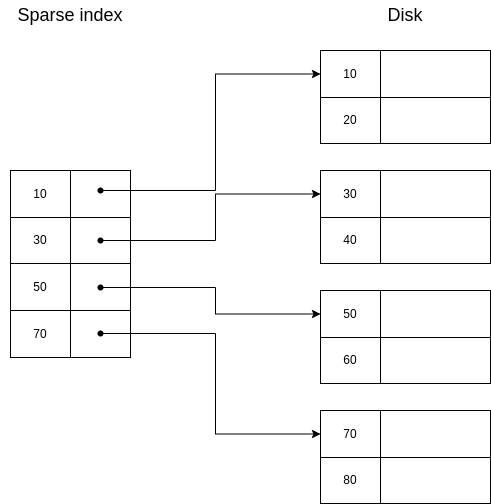

The diagram above was exported from draw.io. Its source (the exported page's mxGraphModel, read from the mxfile embedded in the PNG):
<mxGraphModel dx="992" dy="469" grid="1" gridSize="10" guides="1" tooltips="1" connect="1" arrows="1" fold="1" page="1" pageScale="1" pageWidth="827" pageHeight="1169" math="0" shadow="0">
  <root>
    <mxCell id="0" />
    <mxCell id="1" parent="0" />
    <mxCell id="vwkr8hFOOobxMgtaAEhr-1" value="" style="childLayout=tableLayout;recursiveResize=0;shadow=0;fillColor=none;" vertex="1" parent="1">
      <mxGeometry x="160" y="200" width="120" height="187" as="geometry" />
    </mxCell>
    <mxCell id="vwkr8hFOOobxMgtaAEhr-2" value="" style="shape=tableRow;horizontal=0;startSize=0;swimlaneHead=0;swimlaneBody=0;top=0;left=0;bottom=0;right=0;dropTarget=0;collapsible=0;recursiveResize=0;expand=0;fontStyle=0;fillColor=none;strokeColor=inherit;" vertex="1" parent="vwkr8hFOOobxMgtaAEhr-1">
      <mxGeometry width="120" height="47" as="geometry" />
    </mxCell>
    <mxCell id="vwkr8hFOOobxMgtaAEhr-3" value="10" style="connectable=0;recursiveResize=0;strokeColor=inherit;fillColor=none;align=center;whiteSpace=wrap;html=1;" vertex="1" parent="vwkr8hFOOobxMgtaAEhr-2">
      <mxGeometry width="60" height="47" as="geometry">
        <mxRectangle width="60" height="47" as="alternateBounds" />
      </mxGeometry>
    </mxCell>
    <mxCell id="vwkr8hFOOobxMgtaAEhr-4" value="" style="connectable=0;recursiveResize=0;strokeColor=inherit;fillColor=none;align=center;whiteSpace=wrap;html=1;" vertex="1" parent="vwkr8hFOOobxMgtaAEhr-2">
      <mxGeometry x="60" width="60" height="47" as="geometry">
        <mxRectangle width="60" height="47" as="alternateBounds" />
      </mxGeometry>
    </mxCell>
    <mxCell id="vwkr8hFOOobxMgtaAEhr-6" style="shape=tableRow;horizontal=0;startSize=0;swimlaneHead=0;swimlaneBody=0;top=0;left=0;bottom=0;right=0;dropTarget=0;collapsible=0;recursiveResize=0;expand=0;fontStyle=0;fillColor=none;strokeColor=inherit;" vertex="1" parent="vwkr8hFOOobxMgtaAEhr-1">
      <mxGeometry y="47" width="120" height="46" as="geometry" />
    </mxCell>
    <mxCell id="vwkr8hFOOobxMgtaAEhr-7" value="30" style="connectable=0;recursiveResize=0;strokeColor=inherit;fillColor=none;align=center;whiteSpace=wrap;html=1;" vertex="1" parent="vwkr8hFOOobxMgtaAEhr-6">
      <mxGeometry width="60" height="46" as="geometry">
        <mxRectangle width="60" height="46" as="alternateBounds" />
      </mxGeometry>
    </mxCell>
    <mxCell id="vwkr8hFOOobxMgtaAEhr-8" value="" style="connectable=0;recursiveResize=0;strokeColor=inherit;fillColor=none;align=center;whiteSpace=wrap;html=1;" vertex="1" parent="vwkr8hFOOobxMgtaAEhr-6">
      <mxGeometry x="60" width="60" height="46" as="geometry">
        <mxRectangle width="60" height="46" as="alternateBounds" />
      </mxGeometry>
    </mxCell>
    <mxCell id="vwkr8hFOOobxMgtaAEhr-10" style="shape=tableRow;horizontal=0;startSize=0;swimlaneHead=0;swimlaneBody=0;top=0;left=0;bottom=0;right=0;dropTarget=0;collapsible=0;recursiveResize=0;expand=0;fontStyle=0;fillColor=none;strokeColor=inherit;" vertex="1" parent="vwkr8hFOOobxMgtaAEhr-1">
      <mxGeometry y="93" width="120" height="47" as="geometry" />
    </mxCell>
    <mxCell id="vwkr8hFOOobxMgtaAEhr-11" value="50" style="connectable=0;recursiveResize=0;strokeColor=inherit;fillColor=none;align=center;whiteSpace=wrap;html=1;" vertex="1" parent="vwkr8hFOOobxMgtaAEhr-10">
      <mxGeometry width="60" height="47" as="geometry">
        <mxRectangle width="60" height="47" as="alternateBounds" />
      </mxGeometry>
    </mxCell>
    <mxCell id="vwkr8hFOOobxMgtaAEhr-12" value="" style="connectable=0;recursiveResize=0;strokeColor=inherit;fillColor=none;align=center;whiteSpace=wrap;html=1;" vertex="1" parent="vwkr8hFOOobxMgtaAEhr-10">
      <mxGeometry x="60" width="60" height="47" as="geometry">
        <mxRectangle width="60" height="47" as="alternateBounds" />
      </mxGeometry>
    </mxCell>
    <mxCell id="vwkr8hFOOobxMgtaAEhr-14" style="shape=tableRow;horizontal=0;startSize=0;swimlaneHead=0;swimlaneBody=0;top=0;left=0;bottom=0;right=0;dropTarget=0;collapsible=0;recursiveResize=0;expand=0;fontStyle=0;fillColor=none;strokeColor=inherit;" vertex="1" parent="vwkr8hFOOobxMgtaAEhr-1">
      <mxGeometry y="140" width="120" height="47" as="geometry" />
    </mxCell>
    <mxCell id="vwkr8hFOOobxMgtaAEhr-15" value="70" style="connectable=0;recursiveResize=0;strokeColor=inherit;fillColor=none;align=center;whiteSpace=wrap;html=1;" vertex="1" parent="vwkr8hFOOobxMgtaAEhr-14">
      <mxGeometry width="60" height="47" as="geometry">
        <mxRectangle width="60" height="47" as="alternateBounds" />
      </mxGeometry>
    </mxCell>
    <mxCell id="vwkr8hFOOobxMgtaAEhr-16" style="connectable=0;recursiveResize=0;strokeColor=inherit;fillColor=none;align=center;whiteSpace=wrap;html=1;" vertex="1" parent="vwkr8hFOOobxMgtaAEhr-14">
      <mxGeometry x="60" width="60" height="47" as="geometry">
        <mxRectangle width="60" height="47" as="alternateBounds" />
      </mxGeometry>
    </mxCell>
    <mxCell id="vwkr8hFOOobxMgtaAEhr-30" value="" style="childLayout=tableLayout;recursiveResize=0;shadow=0;fillColor=none;" vertex="1" parent="1">
      <mxGeometry x="470" y="80" width="170" height="93" as="geometry" />
    </mxCell>
    <mxCell id="vwkr8hFOOobxMgtaAEhr-31" value="" style="shape=tableRow;horizontal=0;startSize=0;swimlaneHead=0;swimlaneBody=0;top=0;left=0;bottom=0;right=0;dropTarget=0;collapsible=0;recursiveResize=0;expand=0;fontStyle=0;fillColor=none;strokeColor=inherit;" vertex="1" parent="vwkr8hFOOobxMgtaAEhr-30">
      <mxGeometry width="170" height="47" as="geometry" />
    </mxCell>
    <mxCell id="vwkr8hFOOobxMgtaAEhr-32" value="10" style="connectable=0;recursiveResize=0;strokeColor=inherit;fillColor=none;align=center;whiteSpace=wrap;html=1;" vertex="1" parent="vwkr8hFOOobxMgtaAEhr-31">
      <mxGeometry width="60" height="47" as="geometry">
        <mxRectangle width="60" height="47" as="alternateBounds" />
      </mxGeometry>
    </mxCell>
    <mxCell id="vwkr8hFOOobxMgtaAEhr-33" value="" style="connectable=0;recursiveResize=0;strokeColor=inherit;fillColor=none;align=center;whiteSpace=wrap;html=1;" vertex="1" parent="vwkr8hFOOobxMgtaAEhr-31">
      <mxGeometry x="60" width="110" height="47" as="geometry">
        <mxRectangle width="110" height="47" as="alternateBounds" />
      </mxGeometry>
    </mxCell>
    <mxCell id="vwkr8hFOOobxMgtaAEhr-34" style="shape=tableRow;horizontal=0;startSize=0;swimlaneHead=0;swimlaneBody=0;top=0;left=0;bottom=0;right=0;dropTarget=0;collapsible=0;recursiveResize=0;expand=0;fontStyle=0;fillColor=none;strokeColor=inherit;" vertex="1" parent="vwkr8hFOOobxMgtaAEhr-30">
      <mxGeometry y="47" width="170" height="46" as="geometry" />
    </mxCell>
    <mxCell id="vwkr8hFOOobxMgtaAEhr-35" value="20" style="connectable=0;recursiveResize=0;strokeColor=inherit;fillColor=none;align=center;whiteSpace=wrap;html=1;" vertex="1" parent="vwkr8hFOOobxMgtaAEhr-34">
      <mxGeometry width="60" height="46" as="geometry">
        <mxRectangle width="60" height="46" as="alternateBounds" />
      </mxGeometry>
    </mxCell>
    <mxCell id="vwkr8hFOOobxMgtaAEhr-36" value="" style="connectable=0;recursiveResize=0;strokeColor=inherit;fillColor=none;align=center;whiteSpace=wrap;html=1;" vertex="1" parent="vwkr8hFOOobxMgtaAEhr-34">
      <mxGeometry x="60" width="110" height="46" as="geometry">
        <mxRectangle width="110" height="46" as="alternateBounds" />
      </mxGeometry>
    </mxCell>
    <mxCell id="vwkr8hFOOobxMgtaAEhr-43" value="" style="childLayout=tableLayout;recursiveResize=0;shadow=0;fillColor=none;" vertex="1" parent="1">
      <mxGeometry x="470" y="200" width="170" height="93" as="geometry" />
    </mxCell>
    <mxCell id="vwkr8hFOOobxMgtaAEhr-44" value="" style="shape=tableRow;horizontal=0;startSize=0;swimlaneHead=0;swimlaneBody=0;top=0;left=0;bottom=0;right=0;dropTarget=0;collapsible=0;recursiveResize=0;expand=0;fontStyle=0;fillColor=none;strokeColor=inherit;" vertex="1" parent="vwkr8hFOOobxMgtaAEhr-43">
      <mxGeometry width="170" height="47" as="geometry" />
    </mxCell>
    <mxCell id="vwkr8hFOOobxMgtaAEhr-45" value="30" style="connectable=0;recursiveResize=0;strokeColor=inherit;fillColor=none;align=center;whiteSpace=wrap;html=1;" vertex="1" parent="vwkr8hFOOobxMgtaAEhr-44">
      <mxGeometry width="60" height="47" as="geometry">
        <mxRectangle width="60" height="47" as="alternateBounds" />
      </mxGeometry>
    </mxCell>
    <mxCell id="vwkr8hFOOobxMgtaAEhr-46" value="" style="connectable=0;recursiveResize=0;strokeColor=inherit;fillColor=none;align=center;whiteSpace=wrap;html=1;" vertex="1" parent="vwkr8hFOOobxMgtaAEhr-44">
      <mxGeometry x="60" width="110" height="47" as="geometry">
        <mxRectangle width="110" height="47" as="alternateBounds" />
      </mxGeometry>
    </mxCell>
    <mxCell id="vwkr8hFOOobxMgtaAEhr-47" style="shape=tableRow;horizontal=0;startSize=0;swimlaneHead=0;swimlaneBody=0;top=0;left=0;bottom=0;right=0;dropTarget=0;collapsible=0;recursiveResize=0;expand=0;fontStyle=0;fillColor=none;strokeColor=inherit;" vertex="1" parent="vwkr8hFOOobxMgtaAEhr-43">
      <mxGeometry y="47" width="170" height="46" as="geometry" />
    </mxCell>
    <mxCell id="vwkr8hFOOobxMgtaAEhr-48" value="40" style="connectable=0;recursiveResize=0;strokeColor=inherit;fillColor=none;align=center;whiteSpace=wrap;html=1;" vertex="1" parent="vwkr8hFOOobxMgtaAEhr-47">
      <mxGeometry width="60" height="46" as="geometry">
        <mxRectangle width="60" height="46" as="alternateBounds" />
      </mxGeometry>
    </mxCell>
    <mxCell id="vwkr8hFOOobxMgtaAEhr-49" value="" style="connectable=0;recursiveResize=0;strokeColor=inherit;fillColor=none;align=center;whiteSpace=wrap;html=1;" vertex="1" parent="vwkr8hFOOobxMgtaAEhr-47">
      <mxGeometry x="60" width="110" height="46" as="geometry">
        <mxRectangle width="110" height="46" as="alternateBounds" />
      </mxGeometry>
    </mxCell>
    <mxCell id="vwkr8hFOOobxMgtaAEhr-50" value="" style="childLayout=tableLayout;recursiveResize=0;shadow=0;fillColor=none;" vertex="1" parent="1">
      <mxGeometry x="470" y="320" width="170" height="93" as="geometry" />
    </mxCell>
    <mxCell id="vwkr8hFOOobxMgtaAEhr-51" value="" style="shape=tableRow;horizontal=0;startSize=0;swimlaneHead=0;swimlaneBody=0;top=0;left=0;bottom=0;right=0;dropTarget=0;collapsible=0;recursiveResize=0;expand=0;fontStyle=0;fillColor=none;strokeColor=inherit;" vertex="1" parent="vwkr8hFOOobxMgtaAEhr-50">
      <mxGeometry width="170" height="47" as="geometry" />
    </mxCell>
    <mxCell id="vwkr8hFOOobxMgtaAEhr-52" value="50" style="connectable=0;recursiveResize=0;strokeColor=inherit;fillColor=none;align=center;whiteSpace=wrap;html=1;" vertex="1" parent="vwkr8hFOOobxMgtaAEhr-51">
      <mxGeometry width="60" height="47" as="geometry">
        <mxRectangle width="60" height="47" as="alternateBounds" />
      </mxGeometry>
    </mxCell>
    <mxCell id="vwkr8hFOOobxMgtaAEhr-53" value="" style="connectable=0;recursiveResize=0;strokeColor=inherit;fillColor=none;align=center;whiteSpace=wrap;html=1;" vertex="1" parent="vwkr8hFOOobxMgtaAEhr-51">
      <mxGeometry x="60" width="110" height="47" as="geometry">
        <mxRectangle width="110" height="47" as="alternateBounds" />
      </mxGeometry>
    </mxCell>
    <mxCell id="vwkr8hFOOobxMgtaAEhr-54" style="shape=tableRow;horizontal=0;startSize=0;swimlaneHead=0;swimlaneBody=0;top=0;left=0;bottom=0;right=0;dropTarget=0;collapsible=0;recursiveResize=0;expand=0;fontStyle=0;fillColor=none;strokeColor=inherit;" vertex="1" parent="vwkr8hFOOobxMgtaAEhr-50">
      <mxGeometry y="47" width="170" height="46" as="geometry" />
    </mxCell>
    <mxCell id="vwkr8hFOOobxMgtaAEhr-55" value="60" style="connectable=0;recursiveResize=0;strokeColor=inherit;fillColor=none;align=center;whiteSpace=wrap;html=1;" vertex="1" parent="vwkr8hFOOobxMgtaAEhr-54">
      <mxGeometry width="60" height="46" as="geometry">
        <mxRectangle width="60" height="46" as="alternateBounds" />
      </mxGeometry>
    </mxCell>
    <mxCell id="vwkr8hFOOobxMgtaAEhr-56" value="" style="connectable=0;recursiveResize=0;strokeColor=inherit;fillColor=none;align=center;whiteSpace=wrap;html=1;" vertex="1" parent="vwkr8hFOOobxMgtaAEhr-54">
      <mxGeometry x="60" width="110" height="46" as="geometry">
        <mxRectangle width="110" height="46" as="alternateBounds" />
      </mxGeometry>
    </mxCell>
    <mxCell id="vwkr8hFOOobxMgtaAEhr-57" value="" style="childLayout=tableLayout;recursiveResize=0;shadow=0;fillColor=none;" vertex="1" parent="1">
      <mxGeometry x="470" y="440" width="170" height="93" as="geometry" />
    </mxCell>
    <mxCell id="vwkr8hFOOobxMgtaAEhr-58" value="" style="shape=tableRow;horizontal=0;startSize=0;swimlaneHead=0;swimlaneBody=0;top=0;left=0;bottom=0;right=0;dropTarget=0;collapsible=0;recursiveResize=0;expand=0;fontStyle=0;fillColor=none;strokeColor=inherit;" vertex="1" parent="vwkr8hFOOobxMgtaAEhr-57">
      <mxGeometry width="170" height="47" as="geometry" />
    </mxCell>
    <mxCell id="vwkr8hFOOobxMgtaAEhr-59" value="70" style="connectable=0;recursiveResize=0;strokeColor=inherit;fillColor=none;align=center;whiteSpace=wrap;html=1;" vertex="1" parent="vwkr8hFOOobxMgtaAEhr-58">
      <mxGeometry width="60" height="47" as="geometry">
        <mxRectangle width="60" height="47" as="alternateBounds" />
      </mxGeometry>
    </mxCell>
    <mxCell id="vwkr8hFOOobxMgtaAEhr-60" value="" style="connectable=0;recursiveResize=0;strokeColor=inherit;fillColor=none;align=center;whiteSpace=wrap;html=1;" vertex="1" parent="vwkr8hFOOobxMgtaAEhr-58">
      <mxGeometry x="60" width="110" height="47" as="geometry">
        <mxRectangle width="110" height="47" as="alternateBounds" />
      </mxGeometry>
    </mxCell>
    <mxCell id="vwkr8hFOOobxMgtaAEhr-61" style="shape=tableRow;horizontal=0;startSize=0;swimlaneHead=0;swimlaneBody=0;top=0;left=0;bottom=0;right=0;dropTarget=0;collapsible=0;recursiveResize=0;expand=0;fontStyle=0;fillColor=none;strokeColor=inherit;" vertex="1" parent="vwkr8hFOOobxMgtaAEhr-57">
      <mxGeometry y="47" width="170" height="46" as="geometry" />
    </mxCell>
    <mxCell id="vwkr8hFOOobxMgtaAEhr-62" value="80" style="connectable=0;recursiveResize=0;strokeColor=inherit;fillColor=none;align=center;whiteSpace=wrap;html=1;" vertex="1" parent="vwkr8hFOOobxMgtaAEhr-61">
      <mxGeometry width="60" height="46" as="geometry">
        <mxRectangle width="60" height="46" as="alternateBounds" />
      </mxGeometry>
    </mxCell>
    <mxCell id="vwkr8hFOOobxMgtaAEhr-63" value="" style="connectable=0;recursiveResize=0;strokeColor=inherit;fillColor=none;align=center;whiteSpace=wrap;html=1;" vertex="1" parent="vwkr8hFOOobxMgtaAEhr-61">
      <mxGeometry x="60" width="110" height="46" as="geometry">
        <mxRectangle width="110" height="46" as="alternateBounds" />
      </mxGeometry>
    </mxCell>
    <mxCell id="vwkr8hFOOobxMgtaAEhr-64" value="&lt;font style=&quot;font-size: 18px;&quot;&gt;Sparse index&lt;/font&gt;" style="text;html=1;strokeColor=none;fillColor=none;align=center;verticalAlign=middle;whiteSpace=wrap;rounded=0;" vertex="1" parent="1">
      <mxGeometry x="150" y="30" width="140" height="30" as="geometry" />
    </mxCell>
    <mxCell id="vwkr8hFOOobxMgtaAEhr-65" value="&lt;font style=&quot;font-size: 18px;&quot;&gt;Disk&lt;/font&gt;" style="text;html=1;strokeColor=none;fillColor=none;align=center;verticalAlign=middle;whiteSpace=wrap;rounded=0;" vertex="1" parent="1">
      <mxGeometry x="485" y="30" width="140" height="30" as="geometry" />
    </mxCell>
    <mxCell id="vwkr8hFOOobxMgtaAEhr-75" style="edgeStyle=orthogonalEdgeStyle;rounded=0;orthogonalLoop=1;jettySize=auto;html=1;entryX=0;entryY=0.5;entryDx=0;entryDy=0;fontSize=18;" edge="1" parent="1" source="vwkr8hFOOobxMgtaAEhr-67" target="vwkr8hFOOobxMgtaAEhr-31">
      <mxGeometry relative="1" as="geometry" />
    </mxCell>
    <mxCell id="vwkr8hFOOobxMgtaAEhr-67" value="" style="shape=waypoint;sketch=0;fillStyle=solid;size=6;pointerEvents=1;points=[];fillColor=none;resizable=0;rotatable=0;perimeter=centerPerimeter;snapToPoint=1;fontSize=18;" vertex="1" parent="1">
      <mxGeometry x="240" y="210" width="20" height="20" as="geometry" />
    </mxCell>
    <mxCell id="vwkr8hFOOobxMgtaAEhr-91" style="edgeStyle=orthogonalEdgeStyle;rounded=0;orthogonalLoop=1;jettySize=auto;html=1;entryX=0;entryY=0.5;entryDx=0;entryDy=0;fontSize=18;" edge="1" parent="1" source="vwkr8hFOOobxMgtaAEhr-68" target="vwkr8hFOOobxMgtaAEhr-44">
      <mxGeometry relative="1" as="geometry" />
    </mxCell>
    <mxCell id="vwkr8hFOOobxMgtaAEhr-68" value="" style="shape=waypoint;sketch=0;fillStyle=solid;size=6;pointerEvents=1;points=[];fillColor=none;resizable=0;rotatable=0;perimeter=centerPerimeter;snapToPoint=1;fontSize=18;" vertex="1" parent="1">
      <mxGeometry x="240" y="260" width="20" height="20" as="geometry" />
    </mxCell>
    <mxCell id="vwkr8hFOOobxMgtaAEhr-92" style="edgeStyle=orthogonalEdgeStyle;rounded=0;orthogonalLoop=1;jettySize=auto;html=1;entryX=0;entryY=0.5;entryDx=0;entryDy=0;fontSize=18;" edge="1" parent="1" source="vwkr8hFOOobxMgtaAEhr-69" target="vwkr8hFOOobxMgtaAEhr-51">
      <mxGeometry relative="1" as="geometry" />
    </mxCell>
    <mxCell id="vwkr8hFOOobxMgtaAEhr-69" value="" style="shape=waypoint;sketch=0;fillStyle=solid;size=6;pointerEvents=1;points=[];fillColor=none;resizable=0;rotatable=0;perimeter=centerPerimeter;snapToPoint=1;fontSize=18;" vertex="1" parent="1">
      <mxGeometry x="240" y="307" width="20" height="20" as="geometry" />
    </mxCell>
    <mxCell id="vwkr8hFOOobxMgtaAEhr-93" style="edgeStyle=orthogonalEdgeStyle;rounded=0;orthogonalLoop=1;jettySize=auto;html=1;entryX=0;entryY=0.5;entryDx=0;entryDy=0;fontSize=18;" edge="1" parent="1" source="vwkr8hFOOobxMgtaAEhr-70" target="vwkr8hFOOobxMgtaAEhr-58">
      <mxGeometry relative="1" as="geometry" />
    </mxCell>
    <mxCell id="vwkr8hFOOobxMgtaAEhr-70" value="" style="shape=waypoint;sketch=0;fillStyle=solid;size=6;pointerEvents=1;points=[];fillColor=none;resizable=0;rotatable=0;perimeter=centerPerimeter;snapToPoint=1;fontSize=18;" vertex="1" parent="1">
      <mxGeometry x="240" y="353" width="20" height="20" as="geometry" />
    </mxCell>
  </root>
</mxGraphModel>